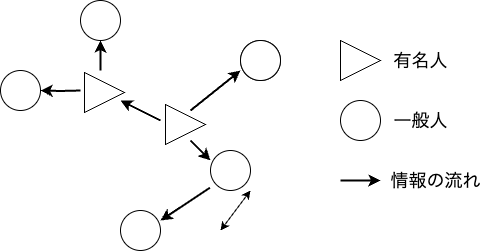

The diagram above was exported from draw.io. Its source (the exported page's mxGraphModel, read from the mxfile embedded in the PNG):
<mxGraphModel dx="890" dy="690" grid="1" gridSize="10" guides="1" tooltips="1" connect="1" arrows="1" fold="1" page="1" pageScale="1" pageWidth="827" pageHeight="1169" math="0" shadow="0">
  <root>
    <mxCell id="0" />
    <mxCell id="1" parent="0" />
    <mxCell id="miWrdWpPFrkZlhAPG-vw-1" style="edgeStyle=orthogonalEdgeStyle;rounded=0;orthogonalLoop=1;jettySize=auto;html=1;exitX=0.5;exitY=0;exitDx=0;exitDy=0;entryX=0.5;entryY=1;entryDx=0;entryDy=0;strokeWidth=2;" edge="1" parent="1">
      <mxGeometry relative="1" as="geometry">
        <mxPoint x="280" y="210" as="sourcePoint" />
        <mxPoint x="280" y="180" as="targetPoint" />
      </mxGeometry>
    </mxCell>
    <mxCell id="miWrdWpPFrkZlhAPG-vw-2" style="edgeStyle=orthogonalEdgeStyle;rounded=0;orthogonalLoop=1;jettySize=auto;html=1;exitX=0;exitY=0.5;exitDx=0;exitDy=0;entryX=1;entryY=0.5;entryDx=0;entryDy=0;strokeWidth=2;" edge="1" parent="1">
      <mxGeometry relative="1" as="geometry">
        <mxPoint x="260" y="230" as="sourcePoint" />
        <mxPoint x="220" y="230" as="targetPoint" />
      </mxGeometry>
    </mxCell>
    <mxCell id="miWrdWpPFrkZlhAPG-vw-3" value="" style="endArrow=classic;html=1;rounded=0;exitX=0.75;exitY=1;exitDx=0;exitDy=0;entryX=0.25;entryY=0.25;entryDx=0;entryDy=0;fontSize=11;entryPerimeter=0;strokeWidth=2;" edge="1" parent="1">
      <mxGeometry width="50" height="50" relative="1" as="geometry">
        <mxPoint x="370" y="280" as="sourcePoint" />
        <mxPoint x="390" y="300" as="targetPoint" />
      </mxGeometry>
    </mxCell>
    <mxCell id="miWrdWpPFrkZlhAPG-vw-4" value="" style="endArrow=classic;html=1;rounded=0;exitX=0.236;exitY=0.931;exitDx=0;exitDy=0;entryX=0.75;entryY=0.25;entryDx=0;entryDy=0;fontSize=11;entryPerimeter=0;exitPerimeter=0;strokeWidth=2;" edge="1" parent="1">
      <mxGeometry width="50" height="50" relative="1" as="geometry">
        <mxPoint x="389.44000000000005" y="327.24" as="sourcePoint" />
        <mxPoint x="340" y="360" as="targetPoint" />
      </mxGeometry>
    </mxCell>
    <mxCell id="miWrdWpPFrkZlhAPG-vw-5" value="" style="endArrow=classic;html=1;rounded=0;entryX=0.15;entryY=0.75;entryDx=0;entryDy=0;fontSize=11;entryPerimeter=0;exitX=0.75;exitY=0.25;exitDx=0;exitDy=0;exitPerimeter=0;strokeWidth=2;" edge="1" parent="1">
      <mxGeometry width="50" height="50" relative="1" as="geometry">
        <mxPoint x="370" y="250" as="sourcePoint" />
        <mxPoint x="420" y="210" as="targetPoint" />
      </mxGeometry>
    </mxCell>
    <mxCell id="miWrdWpPFrkZlhAPG-vw-6" value="" style="endArrow=classic;html=1;rounded=0;exitX=0;exitY=0.5;exitDx=0;exitDy=0;entryX=1;entryY=0.75;entryDx=0;entryDy=0;fontSize=11;strokeWidth=2;endFill=1;" edge="1" parent="1">
      <mxGeometry width="50" height="50" relative="1" as="geometry">
        <mxPoint x="340" y="260" as="sourcePoint" />
        <mxPoint x="300" y="240" as="targetPoint" />
      </mxGeometry>
    </mxCell>
    <mxCell id="miWrdWpPFrkZlhAPG-vw-8" value="" style="ellipse;whiteSpace=wrap;html=1;aspect=fixed;" vertex="1" parent="1">
      <mxGeometry x="390" y="290" width="40" height="40" as="geometry" />
    </mxCell>
    <mxCell id="miWrdWpPFrkZlhAPG-vw-9" value="" style="ellipse;whiteSpace=wrap;html=1;aspect=fixed;" vertex="1" parent="1">
      <mxGeometry x="300" y="350" width="40" height="40" as="geometry" />
    </mxCell>
    <mxCell id="miWrdWpPFrkZlhAPG-vw-10" value="" style="ellipse;whiteSpace=wrap;html=1;aspect=fixed;" vertex="1" parent="1">
      <mxGeometry x="420" y="180" width="40" height="40" as="geometry" />
    </mxCell>
    <mxCell id="miWrdWpPFrkZlhAPG-vw-12" value="" style="ellipse;whiteSpace=wrap;html=1;aspect=fixed;" vertex="1" parent="1">
      <mxGeometry x="260" y="140" width="40" height="40" as="geometry" />
    </mxCell>
    <mxCell id="miWrdWpPFrkZlhAPG-vw-13" value="" style="ellipse;whiteSpace=wrap;html=1;aspect=fixed;" vertex="1" parent="1">
      <mxGeometry x="180" y="210" width="40" height="40" as="geometry" />
    </mxCell>
    <mxCell id="miWrdWpPFrkZlhAPG-vw-14" value="" style="triangle;whiteSpace=wrap;html=1;" vertex="1" parent="1">
      <mxGeometry x="345" y="244" width="40" height="40" as="geometry" />
    </mxCell>
    <mxCell id="miWrdWpPFrkZlhAPG-vw-15" value="" style="triangle;whiteSpace=wrap;html=1;" vertex="1" parent="1">
      <mxGeometry x="264" y="212" width="40" height="40" as="geometry" />
    </mxCell>
    <mxCell id="miWrdWpPFrkZlhAPG-vw-16" value="" style="triangle;whiteSpace=wrap;html=1;" vertex="1" parent="1">
      <mxGeometry x="520" y="180" width="40" height="40" as="geometry" />
    </mxCell>
    <mxCell id="miWrdWpPFrkZlhAPG-vw-17" value="有名人" style="text;html=1;align=center;verticalAlign=middle;resizable=0;points=[];autosize=1;strokeColor=none;fillColor=none;fontSize=18;" vertex="1" parent="1">
      <mxGeometry x="560" y="180" width="80" height="40" as="geometry" />
    </mxCell>
    <mxCell id="miWrdWpPFrkZlhAPG-vw-18" value="" style="ellipse;whiteSpace=wrap;html=1;aspect=fixed;" vertex="1" parent="1">
      <mxGeometry x="420" y="180" width="40" height="40" as="geometry" />
    </mxCell>
    <mxCell id="miWrdWpPFrkZlhAPG-vw-19" value="" style="ellipse;whiteSpace=wrap;html=1;aspect=fixed;" vertex="1" parent="1">
      <mxGeometry x="520" y="240" width="40" height="40" as="geometry" />
    </mxCell>
    <mxCell id="miWrdWpPFrkZlhAPG-vw-20" value="一般人" style="text;html=1;align=center;verticalAlign=middle;resizable=0;points=[];autosize=1;strokeColor=none;fillColor=none;fontSize=18;" vertex="1" parent="1">
      <mxGeometry x="560" y="240" width="80" height="40" as="geometry" />
    </mxCell>
    <mxCell id="miWrdWpPFrkZlhAPG-vw-21" value="" style="endArrow=classic;html=1;rounded=0;fontSize=11;strokeWidth=2;" edge="1" parent="1">
      <mxGeometry width="50" height="50" relative="1" as="geometry">
        <mxPoint x="520" y="320" as="sourcePoint" />
        <mxPoint x="560" y="320" as="targetPoint" />
        <Array as="points" />
      </mxGeometry>
    </mxCell>
    <mxCell id="miWrdWpPFrkZlhAPG-vw-23" value="情報の流れ" style="text;html=1;align=center;verticalAlign=middle;resizable=0;points=[];autosize=1;strokeColor=none;fillColor=none;fontSize=18;" vertex="1" parent="1">
      <mxGeometry x="560" y="300" width="110" height="40" as="geometry" />
    </mxCell>
    <mxCell id="miWrdWpPFrkZlhAPG-vw-24" value="" style="endArrow=classic;startArrow=classic;html=1;rounded=0;" edge="1" parent="1">
      <mxGeometry width="50" height="50" relative="1" as="geometry">
        <mxPoint x="400" y="370" as="sourcePoint" />
        <mxPoint x="430" y="330" as="targetPoint" />
      </mxGeometry>
    </mxCell>
  </root>
</mxGraphModel>